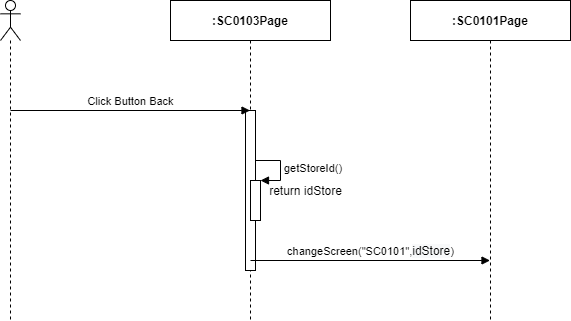

The diagram above was exported from draw.io. Its source (the exported page's mxGraphModel, read from the mxfile embedded in the PNG):
<mxGraphModel dx="1024" dy="592" grid="1" gridSize="10" guides="1" tooltips="1" connect="1" arrows="1" fold="1" page="1" pageScale="1" pageWidth="850" pageHeight="1100" math="0" shadow="0">
  <root>
    <mxCell id="iu6V0OaSpiXnnM6CHBh5-0" />
    <mxCell id="iu6V0OaSpiXnnM6CHBh5-1" parent="iu6V0OaSpiXnnM6CHBh5-0" />
    <mxCell id="iu6V0OaSpiXnnM6CHBh5-2" value="" style="shape=umlLifeline;participant=umlActor;perimeter=lifelinePerimeter;whiteSpace=wrap;html=1;container=1;collapsible=0;recursiveResize=0;verticalAlign=top;spacingTop=36;outlineConnect=0;" parent="iu6V0OaSpiXnnM6CHBh5-1" vertex="1">
      <mxGeometry x="310" y="80" width="20" height="320" as="geometry" />
    </mxCell>
    <mxCell id="iu6V0OaSpiXnnM6CHBh5-3" value="&lt;b&gt;:SC0103Page&lt;/b&gt;" style="shape=umlLifeline;perimeter=lifelinePerimeter;whiteSpace=wrap;html=1;container=1;collapsible=0;recursiveResize=0;outlineConnect=0;" parent="iu6V0OaSpiXnnM6CHBh5-1" vertex="1">
      <mxGeometry x="480" y="80" width="160" height="320" as="geometry" />
    </mxCell>
    <mxCell id="iu6V0OaSpiXnnM6CHBh5-4" value="" style="html=1;points=[];perimeter=orthogonalPerimeter;" parent="iu6V0OaSpiXnnM6CHBh5-3" vertex="1">
      <mxGeometry x="75" y="110" width="10" height="160" as="geometry" />
    </mxCell>
    <mxCell id="iu6V0OaSpiXnnM6CHBh5-5" value="&lt;b&gt;:SC0101Page&lt;/b&gt;" style="shape=umlLifeline;perimeter=lifelinePerimeter;whiteSpace=wrap;html=1;container=1;collapsible=0;recursiveResize=0;outlineConnect=0;" parent="iu6V0OaSpiXnnM6CHBh5-1" vertex="1">
      <mxGeometry x="720" y="80" width="160" height="320" as="geometry" />
    </mxCell>
    <mxCell id="iu6V0OaSpiXnnM6CHBh5-6" value="Click Button Back" style="html=1;verticalAlign=bottom;endArrow=block;" parent="iu6V0OaSpiXnnM6CHBh5-1" target="iu6V0OaSpiXnnM6CHBh5-3" edge="1">
      <mxGeometry width="80" relative="1" as="geometry">
        <mxPoint x="320" y="190" as="sourcePoint" />
        <mxPoint x="400" y="190" as="targetPoint" />
      </mxGeometry>
    </mxCell>
    <mxCell id="iu6V0OaSpiXnnM6CHBh5-7" value="" style="html=1;points=[];perimeter=orthogonalPerimeter;" parent="iu6V0OaSpiXnnM6CHBh5-1" vertex="1">
      <mxGeometry x="560" y="260" width="10" height="40" as="geometry" />
    </mxCell>
    <mxCell id="iu6V0OaSpiXnnM6CHBh5-8" value="getStoreId()" style="edgeStyle=orthogonalEdgeStyle;html=1;align=left;spacingLeft=2;endArrow=block;rounded=0;entryX=1;entryY=0;" parent="iu6V0OaSpiXnnM6CHBh5-1" target="iu6V0OaSpiXnnM6CHBh5-7" edge="1">
      <mxGeometry relative="1" as="geometry">
        <mxPoint x="565" y="240" as="sourcePoint" />
        <Array as="points">
          <mxPoint x="590" y="240" />
        </Array>
      </mxGeometry>
    </mxCell>
    <mxCell id="iu6V0OaSpiXnnM6CHBh5-9" value="return idStore" style="text;html=1;align=center;verticalAlign=middle;resizable=0;points=[];autosize=1;" parent="iu6V0OaSpiXnnM6CHBh5-1" vertex="1">
      <mxGeometry x="570" y="260" width="90" height="20" as="geometry" />
    </mxCell>
    <mxCell id="iu6V0OaSpiXnnM6CHBh5-10" value="changeScreen(&quot;SC0101&quot;,&lt;span style=&quot;font-size: 12px ; background-color: rgb(248 , 249 , 250)&quot;&gt;idStore&lt;/span&gt;)" style="html=1;verticalAlign=bottom;endArrow=block;" parent="iu6V0OaSpiXnnM6CHBh5-1" target="iu6V0OaSpiXnnM6CHBh5-5" edge="1">
      <mxGeometry width="80" relative="1" as="geometry">
        <mxPoint x="560" y="340" as="sourcePoint" />
        <mxPoint x="640" y="340" as="targetPoint" />
      </mxGeometry>
    </mxCell>
  </root>
</mxGraphModel>